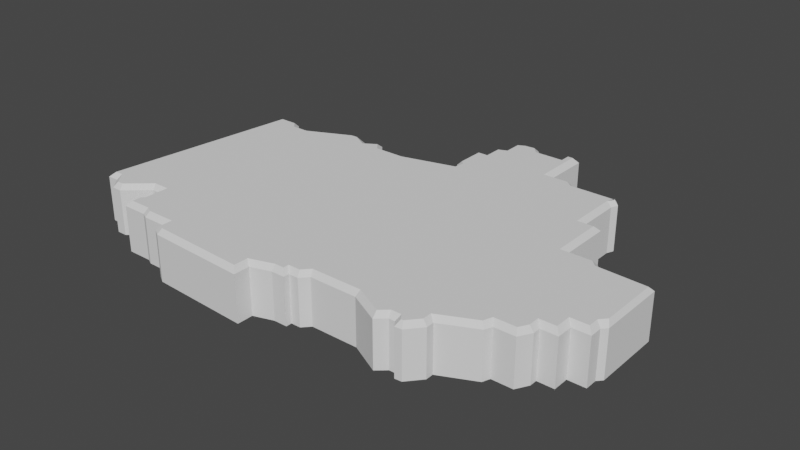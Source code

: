 # Source: District18Tapered.blend  (saved by Blender 2.80.75; exported with 4.5.12 LTS)
import bpy
from mathutils import Matrix  # noqa: F401  (used for matrix-valued properties, if any)

bpy.ops.wm.read_factory_settings(use_empty=True)
scene = bpy.context.scene
scene.name = 'Scene'

# ---- collections
col_collection = bpy.data.collections.new('Collection'); scene.collection.children.link(col_collection)

# ---- world
world_world = bpy.data.worlds.new('World'); scene.world = world_world
world_world.use_nodes = True; world_world.node_tree.nodes.clear()
_N = world_world.node_tree.nodes; _L = world_world.node_tree.links
n0 = _N.new('ShaderNodeOutputWorld'); n0.name = 'World Output'; n0.location = (300, 300)
n1 = _N.new('ShaderNodeBackground'); n1.name = 'Background'; n1.location = (10, 300)
n1.inputs[0].default_value = (0.05088, 0.05088, 0.05088, 1.0)
_L.new(n1.outputs[0], n0.inputs[0])
n0.is_active_output = True
world_world.color = (0.05088, 0.05088, 0.05088)
world_world.use_sun_shadow = False
world_world.sun_shadow_jitter_overblur = 0.0

# ---- meshes
me_plane_038 = bpy.data.meshes.new('Plane.038')
me_plane_038.from_pydata([(0.2613, -0.2305, 0.0), (0.2372, -0.2586, 0.0), (0.2234, -0.2597, 0.0), (0.2149, -0.248, 0.0), (0.2033, -0.248, 0.0), (0.1852, -0.2639, 0.0), (0.1238, -0.2332, 0.0), (0.02944, -0.2332, 0.0), (0.01566, -0.248, 0.0), (-0.003424, -0.248, 0.0), (-0.003424, -0.2597, 0.0), (-0.02992, -0.2597, 0.0), (-0.06914, -0.2724, 0.0), (-0.06914, -0.3042, 0.0), (-0.2695, -0.2947, 0.0), (-0.2854, -0.2851, 0.0), (-0.2854, -0.2661, 0.0), (-0.3363, -0.2661, 0.0), (-0.349, -0.2597, 0.0), (-0.3988, -0.2597, 0.0), (-0.3988, -0.2258, 0.0), (-0.3914, -0.2173, 0.0), (-0.3914, -0.1868, 0.0), (-0.413, -0.1868, 0.0), (-0.4588, -0.2262, 0.0), (-0.4791, -0.2262, 0.0), (-0.5008, -0.2008, 0.0), (-0.5237, -0.2008, 0.0), (0.2611, -0.2151, 0.0), (0.3289, -0.1833, 0.0), (0.3342, -0.1685, 0.0), (0.3756, -0.1685, 0.0), (0.3893, -0.1441, 0.0), (0.3893, -0.1292, 0.0), (0.4222, -0.1292, 0.0), (0.4222, -0.09744, 0.0), (0.4572, -0.09744, 0.0), (0.4572, -0.07307, 0.0), (0.4661, -0.06324, 0.0), (0.4659, 0.07361, 0.0), (0.3658, 0.07872, 0.0), (0.3542, 0.09038, 0.0), (0.2984, 0.09038, 0.0), (0.2984, 0.1959, 0.0), (0.2659, 0.1959, 0.0), (0.2659, 0.2857, 0.0), (0.2717, 0.2997, 0.0), (0.2628, 0.3111, 0.0), (0.1738, 0.3111, 0.0), (0.1624, 0.32, 0.0), (0.1191, 0.32, 0.0), (0.1191, 0.4167, 0.0), (0.08858, 0.4167, 0.0), (0.08858, 0.3976, 0.0), (0.04279, 0.3976, 0.0), (0.0288, 0.4129, 0.0), (0.01481, 0.4116, 0.0), (-0.01953, 0.3938, 0.0), (-0.01953, 0.3645, 0.0), (-0.0348, 0.3582, 0.0), (-0.0348, 0.3251, 0.0), (-0.05515, 0.3251, 0.0), (-0.05515, 0.259, 0.0), (-0.04752, 0.2501, 0.0), (-0.04879, 0.2412, 0.0), (-0.1505, 0.2144, 0.0), (-0.2065, 0.2144, 0.0), (-0.4715, 0.205, 0.0), (-0.4256, 0.205, 0.0), (-0.4132, 0.1917, 0.0), (-0.3814, 0.1917, 0.0), (-0.3054, 0.2271, 0.0), (-0.2648, 0.2271, 0.0), (-0.248, 0.2174, 0.0), (-0.2224, 0.2333, 0.0), (0.2613, -0.2305, 0.09162), (0.2518, -0.2271, 0.1011), (0.2325, -0.2495, 0.1011), (0.2372, -0.2586, 0.09162), (0.228, -0.2498, 0.1011), (0.2234, -0.2597, 0.09162), (0.2198, -0.2386, 0.1011), (0.2149, -0.248, 0.09162), (0.1997, -0.2386, 0.1011), (0.2033, -0.248, 0.09162), (0.1838, -0.2526, 0.1011), (0.1852, -0.2639, 0.09162), (0.126, -0.2237, 0.1011), (0.1238, -0.2332, 0.09162), (0.0253, -0.2237, 0.1011), (0.02944, -0.2332, 0.09162), (0.01152, -0.2386, 0.1011), (0.01566, -0.248, 0.09162), (-0.01291, -0.2386, 0.1011), (-0.003424, -0.248, 0.09162), (-0.01291, -0.2502, 0.1011), (-0.003424, -0.2597, 0.09162), (-0.03142, -0.2502, 0.1011), (-0.02992, -0.2597, 0.09162), (-0.07862, -0.2655, 0.1011), (-0.06914, -0.2724, 0.09162), (-0.07862, -0.2943, 0.1011), (-0.06914, -0.3042, 0.09162), (-0.2666, -0.2853, 0.1011), (-0.2695, -0.2947, 0.09162), (-0.2759, -0.2798, 0.1011), (-0.2854, -0.2851, 0.09162), (-0.2759, -0.2566, 0.1011), (-0.2854, -0.2661, 0.09162), (-0.334, -0.2566, 0.1011), (-0.3363, -0.2661, 0.09162), (-0.3467, -0.2502, 0.1011), (-0.349, -0.2597, 0.09162), (-0.3897, -0.2502, 0.1011), (-0.3988, -0.2597, 0.09162), (-0.3897, -0.232, 0.1011), (-0.3988, -0.2258, 0.09162), (-0.3836, -0.2251, 0.1011), (-0.3914, -0.2173, 0.09162), (-0.3835, -0.1773, 0.1011), (-0.3914, -0.1868, 0.09162), (-0.4165, -0.1773, 0.1011), (-0.413, -0.1868, 0.09162), (-0.4623, -0.2167, 0.1011), (-0.4588, -0.2262, 0.09162), (-0.4747, -0.2167, 0.1011), (-0.4791, -0.2262, 0.09162), (-0.4964, -0.1913, 0.1011), (-0.5008, -0.2008, 0.09162), (-0.5129, -0.1913, 0.1011), (-0.5237, -0.2008, 0.09162), (0.3289, -0.1833, 0.09162), (0.3213, -0.1764, 0.1011), (0.2515, -0.2091, 0.1011), (0.2611, -0.2151, 0.09162), (0.3342, -0.1685, 0.09162), (0.3275, -0.159, 0.1011), (0.3756, -0.1685, 0.09162), (0.37, -0.159, 0.1011), (0.3893, -0.1441, 0.09162), (0.3799, -0.1416, 0.1011), (0.3893, -0.1292, 0.09162), (0.3799, -0.1198, 0.1011), (0.4222, -0.1292, 0.09162), (0.4127, -0.1198, 0.1011), (0.4222, -0.09744, 0.09162), (0.4127, -0.08796, 0.1011), (0.4572, -0.09744, 0.09162), (0.4477, -0.08796, 0.1011), (0.4572, -0.07307, 0.09162), (0.4477, -0.06696, 0.1011), (0.4661, -0.06324, 0.09162), (0.4595, -0.05388, 0.1011), (0.3658, 0.07872, 0.09162), (0.3617, 0.06944, 0.1011), (0.4592, 0.06445, 0.1011), (0.4659, 0.07361, 0.09162), (0.3542, 0.09038, 0.09162), (0.3503, 0.08089, 0.1011), (0.2984, 0.09038, 0.09162), (0.2889, 0.08089, 0.1011), (0.2984, 0.1959, 0.09162), (0.2889, 0.1864, 0.1011), (0.2659, 0.1959, 0.09162), (0.2564, 0.1864, 0.1011), (0.2659, 0.2857, 0.09162), (0.2564, 0.2876, 0.1011), (0.2717, 0.2997, 0.09162), (0.2624, 0.3019, 0.1011), (0.2628, 0.3111, 0.09162), (0.2642, 0.2998, 0.1011), (0.1738, 0.3111, 0.09162), (0.1729, 0.2998, 0.1011), (0.1624, 0.32, 0.09162), (0.1591, 0.3105, 0.1011), (0.1191, 0.32, 0.09162), (0.1081, 0.3105, 0.1011), (0.1191, 0.4167, 0.09162), (0.108, 0.4098, 0.1011), (0.08858, 0.4167, 0.09162), (0.09807, 0.4097, 0.1011), (0.08858, 0.3976, 0.09162), (0.09807, 0.3881, 0.1011), (0.04279, 0.3976, 0.09162), (0.03862, 0.3881, 0.1011), (0.0288, 0.4129, 0.09162), (0.02498, 0.403, 0.1011), (0.01481, 0.4116, 0.09162), (0.005272, 0.4012, 0.1011), (-0.01953, 0.3938, 0.09162), (-0.008086, 0.3945, 0.1011), (-0.01953, 0.3645, 0.09162), (-0.008162, 0.359, 0.1011), (-0.0348, 0.3582, 0.09162), (-0.02531, 0.3519, 0.1011), (-0.0348, 0.3251, 0.09162), (-0.02531, 0.3156, 0.1011), (-0.05515, 0.3251, 0.09162), (-0.04566, 0.3156, 0.1011), (-0.05515, 0.259, 0.09162), (-0.04566, 0.2625, 0.1011), (-0.04752, 0.2501, 0.09162), (-0.03752, 0.253, 0.1011), (-0.04879, 0.2412, 0.09162), (-0.04029, 0.2336, 0.1011), (-0.1505, 0.2144, 0.09162), (-0.1493, 0.205, 0.1011), (-0.2065, 0.2144, 0.09162), (-0.2109, 0.205, 0.1011), (-0.4632, 0.1955, 0.1011), (-0.4715, 0.205, 0.09162), (-0.4286, 0.1955, 0.1011), (-0.4256, 0.205, 0.09162), (-0.4155, 0.1815, 0.1011), (-0.4132, 0.1917, 0.09162), (-0.3808, 0.1816, 0.1011), (-0.3814, 0.1917, 0.09162), (-0.2931, 0.2223, 0.1011), (-0.3054, 0.2271, 0.09162), (-0.2798, 0.2225, 0.1011), (-0.2648, 0.2271, 0.09162), (-0.2497, 0.2052, 0.1011), (-0.248, 0.2174, 0.09162), (-0.2244, 0.2209, 0.1011), (-0.2224, 0.2333, 0.09162)], [], [(74, 66, 73), (55, 54, 57, 56), (52, 51, 53), (51, 50, 53), (49, 48, 50), (45, 47, 46), (47, 45, 48), (45, 44, 48), (43, 42, 44), (41, 40, 42), (39, 38, 40), (38, 37, 40), (36, 35, 37), (37, 35, 40), (34, 33, 35), (32, 31, 33), (30, 33, 31), (29, 28, 30), (0, 1, 28), (2, 3, 1), (28, 1, 3), (3, 4, 28), (5, 6, 4), (8, 9, 7), (10, 11, 9), (14, 15, 13), (13, 15, 12), (15, 16, 12), (17, 18, 16), (19, 20, 18), (20, 21, 18), (22, 18, 21), (18, 22, 16), (24, 25, 26, 23), (67, 68, 27), (27, 68, 26), (68, 69, 26), (70, 26, 69), (26, 70, 23), (23, 70, 22), (71, 72, 70), (72, 73, 70), (66, 70, 73), (66, 65, 70), (59, 58, 60), (57, 54, 58), (54, 53, 58), (53, 50, 58), (58, 50, 60), (61, 60, 62), (50, 62, 60), (62, 50, 63), (50, 48, 63), (63, 48, 64), (48, 44, 64), (44, 42, 64), (42, 40, 35), (64, 42, 35), (65, 64, 35), (35, 33, 65), (33, 30, 65), (30, 28, 65), (28, 4, 65), (6, 65, 4), (7, 65, 6), (9, 65, 7), (11, 65, 9), (12, 65, 11), (12, 16, 65), (65, 16, 70), (16, 22, 70), (208, 221, 215), (190, 192, 184), (52, 53, 181, 179), (182, 192, 176), (176, 202, 172), (170, 172, 166), (47, 169, 167, 46), (172, 204, 164), (164, 204, 160), (40, 41, 157, 153), (40, 153, 156, 39), (39, 156, 151, 38), (150, 154, 146), (160, 146, 154), (146, 206, 142), (32, 33, 141, 139), (142, 206, 136), (29, 30, 135, 131), (0, 28, 134, 75), (2, 80, 82, 3), (79, 77, 81), (4, 84, 86, 5), (87, 83, 206), (93, 89, 206), (97, 93, 206), (14, 104, 106, 15), (105, 99, 107), (99, 206, 107), (111, 107, 119), (115, 111, 117), (119, 117, 111), (19, 114, 116, 20), (206, 215, 107), (127, 121, 215), (28, 29, 131, 134), (211, 127, 213), (215, 213, 127), (27, 130, 210, 67), (24, 124, 126, 25), (23, 122, 124, 24), (219, 215, 221), (71, 218, 220, 72), (67, 210, 212, 68), (74, 224, 207, 66), (59, 60, 195, 193), (55, 56, 187, 185), (54, 55, 185, 183), (192, 196, 176), (176, 196, 200), (61, 62, 199, 197), (200, 202, 176), (51, 52, 179, 177), (202, 204, 172), (49, 50, 175, 173), (46, 167, 165, 45), (43, 44, 163, 161), (204, 146, 160), (206, 146, 204), (36, 37, 149, 147), (34, 35, 145, 143), (31, 32, 139, 137), (30, 31, 137, 135), (85, 83, 87), (5, 86, 88, 6), (7, 90, 92, 8), (8, 92, 94, 9), (10, 96, 98, 11), (12, 100, 102, 13), (13, 102, 104, 14), (107, 215, 119), (17, 110, 112, 18), (101, 99, 105), (208, 215, 206), (42, 43, 161, 159), (103, 101, 105), (209, 129, 211), (162, 164, 160), (15, 106, 108, 16), (68, 212, 214, 69), (45, 165, 163, 44), (16, 108, 110, 17), (69, 214, 216, 70), (166, 172, 164), (109, 107, 111), (70, 216, 218, 71), (166, 168, 170), (18, 112, 114, 19), (217, 215, 219), (1, 78, 80, 2), (113, 111, 115), (72, 220, 222, 73), (155, 154, 152), (20, 116, 118, 21), (73, 222, 224, 74), (48, 171, 169, 47), (21, 118, 120, 22), (48, 49, 173, 171), (22, 120, 122, 23), (223, 221, 208), (174, 176, 172), (121, 119, 215), (50, 51, 177, 175), (123, 121, 127, 125), (178, 182, 176), (25, 126, 128, 26), (180, 182, 178), (26, 128, 130, 27), (53, 54, 183, 181), (129, 127, 211), (76, 133, 77), (184, 192, 182), (132, 136, 133), (133, 81, 77), (186, 188, 190, 184), (136, 206, 133), (4, 3, 82, 84), (56, 57, 189, 187), (136, 138, 142), (81, 133, 83), (57, 58, 191, 189), (140, 142, 138), (133, 206, 83), (58, 59, 193, 191), (33, 34, 143, 141), (6, 88, 90, 7), (194, 196, 192), (144, 146, 142), (89, 87, 206), (60, 61, 197, 195), (35, 36, 147, 145), (91, 89, 93), (198, 200, 196), (148, 150, 146), (9, 94, 96, 10), (62, 63, 201, 199), (38, 151, 149, 37), (95, 93, 97), (63, 64, 203, 201), (152, 154, 150), (11, 98, 100, 12), (64, 65, 205, 203), (158, 160, 154), (99, 97, 206), (66, 207, 205, 65), (41, 42, 159, 157), (76, 77, 78, 75), (77, 79, 80, 78), (79, 81, 82, 80), (81, 83, 84, 82), (83, 85, 86, 84), (85, 87, 88, 86), (87, 89, 90, 88), (89, 91, 92, 90), (91, 93, 94, 92), (93, 95, 96, 94), (95, 97, 98, 96), (97, 99, 100, 98), (99, 101, 102, 100), (101, 103, 104, 102), (103, 105, 106, 104), (105, 107, 108, 106), (107, 109, 110, 108), (109, 111, 112, 110), (111, 113, 114, 112), (113, 115, 116, 114), (115, 117, 118, 116), (117, 119, 120, 118), (119, 121, 122, 120), (121, 123, 124, 122), (123, 125, 126, 124), (125, 127, 128, 126), (127, 129, 130, 128), (132, 133, 134, 131), (136, 132, 131, 135), (138, 136, 135, 137), (140, 138, 137, 139), (142, 140, 139, 141), (144, 142, 141, 143), (146, 144, 143, 145), (148, 146, 145, 147), (150, 148, 147, 149), (152, 150, 149, 151), (154, 155, 156, 153), (158, 154, 153, 157), (160, 158, 157, 159), (162, 160, 159, 161), (164, 162, 161, 163), (166, 164, 163, 165), (168, 166, 165, 167), (133, 76, 75, 134), (155, 152, 151, 156), (167, 169, 170, 168), (169, 171, 172, 170), (171, 173, 174, 172), (173, 175, 176, 174), (175, 177, 178, 176), (177, 179, 180, 178), (179, 181, 182, 180), (181, 183, 184, 182), (183, 185, 186, 184), (185, 187, 188, 186), (187, 189, 190, 188), (189, 191, 192, 190), (191, 193, 194, 192), (193, 195, 196, 194), (195, 197, 198, 196), (197, 199, 200, 198), (199, 201, 202, 200), (201, 203, 204, 202), (203, 205, 206, 204), (205, 207, 208, 206), (129, 209, 210, 130), (209, 211, 212, 210), (211, 213, 214, 212), (213, 215, 216, 214), (215, 217, 218, 216), (217, 219, 220, 218), (219, 221, 222, 220), (221, 223, 224, 222), (207, 224, 223, 208), (1, 0, 75, 78)])
me_plane_038.use_remesh_preserve_volume = False
me_plane_038.use_remesh_preserve_attributes = False
me_plane_038.use_mirror_vertex_groups = False
me_plane_038.update()

# ---- objects
ob_albertadistrictoutline = bpy.data.objects.new('AlbertaDistrictOutline', me_plane_038)

# ---- transforms, parenting, visibility, modifiers, constraints
ob_albertadistrictoutline.location = (0.0, 0.0, 0.0)
ob_albertadistrictoutline.lineart.crease_threshold = 0.0

# ---- collection membership
col_collection.objects.link(ob_albertadistrictoutline)

# ---- scene / render settings (as saved in the file)
scene.frame_start = 1; scene.frame_end = 250; scene.frame_set(1)
scene.render.engine = 'BLENDER_EEVEE_NEXT'
scene.cycles.use_denoising = False
scene.cycles.samples = 128
scene.cycles.sampling_pattern = 'TABULATED_SOBOL'
scene.cycles.use_adaptive_sampling = False
scene.cycles.use_light_tree = False
scene.view_settings.view_transform = 'Filmic'
bpy.context.view_layer.update()

# ---- added for rendering (the .blend has no active camera and no usable light): camera, sun
cam_auto = bpy.data.cameras.new('AutoCamera')
cam_auto.lens = 50.0
cam_auto.sensor_width = 36.0
cam_auto.clip_end = 1000.0
ob_auto_camera = bpy.data.objects.new('AutoCamera', cam_auto)
scene.collection.objects.link(ob_auto_camera)
ob_auto_camera.location = (1.10803, -1.30791, 0.959984)
ob_auto_camera.rotation_euler = (1.09748, -7.21219e-08, 0.694738)
scene.camera = ob_auto_camera
light_auto_sun = bpy.data.lights.new('AutoSun', 'SUN')
light_auto_sun.energy = 3.0
light_auto_sun.angle = 0.0523599
ob_auto_sun = bpy.data.objects.new('AutoSun', light_auto_sun)
scene.collection.objects.link(ob_auto_sun)
ob_auto_sun.rotation_euler = (0.872665, 0.174533, 0.523599)
bpy.context.view_layer.update()
